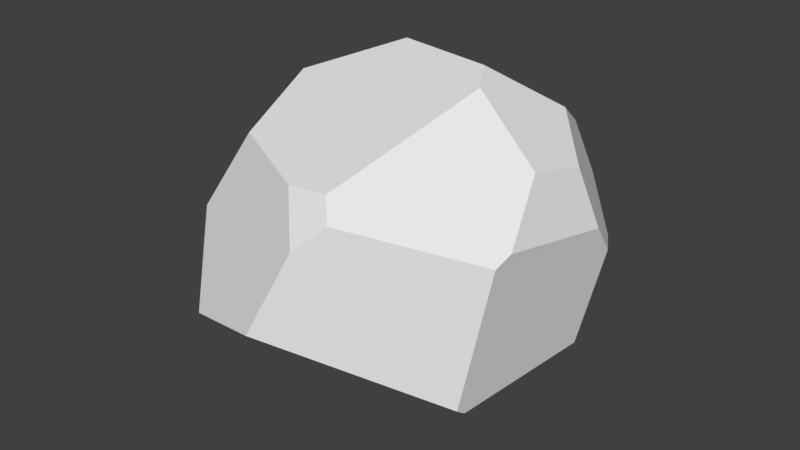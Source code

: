 # Source: boulder4.blend  (saved by Blender 2.79.0; exported with 4.5.12 LTS)
import bpy
from mathutils import Matrix  # noqa: F401  (used for matrix-valued properties, if any)

bpy.ops.wm.read_factory_settings(use_empty=True)
scene = bpy.context.scene
scene.name = 'Scene'

# ---- collections
col_collection_1 = bpy.data.collections.new('Collection 1'); scene.collection.children.link(col_collection_1)

# ---- materials (node trees are filled in below, after node groups)
mat_material = bpy.data.materials.new('Material')
mat_material.alpha_threshold = 0.0
mat_material.use_transparent_shadow = False
mat_material.roughness = 0.5
mat_material.line_color = (0.0, 0.0, 0.0, 1.0)

# ---- material node trees

# ---- world
world_world = bpy.data.worlds.new('World'); scene.world = world_world
world_world.color = (0.05088, 0.05088, 0.05088)
world_world.use_sun_shadow = False
world_world.sun_shadow_jitter_overblur = 0.0
world_world.cycles.sampling_method = 'MANUAL'

# ---- meshes
me_cube = bpy.data.meshes.new('Cube')
me_cube.from_pydata([(0.5558, 0.1922, 1.592), (-0.2868, 0.3534, 1.584), (-0.9014, -0.1631, 1.338), (-1.338, 0.292, 0.9784), (-0.5783, 0.8407, 1.302), (-1.131, 0.6822, 1.013), (0.6917, -0.03553, 1.517), (0.3396, -1.248, 1.028), (1.261, -0.1594, 1.076), (0.9331, 0.7195, 1.208), (1.31, 0.3345, 0.9625), (1.254, 0.9617, 0.1513), (-0.02235, 1.376, 0.8929), (0.7113, 1.262, 0.8828), (-0.7583, -0.8934, 1.073), (-0.00558, -1.248, 1.0), (0.459, -1.368, 0.8802), (0.2502, -1.514, 0.6727), (1.412, -0.6302, 0.7012), (1.475, 0.5652, 0.2602), (1.489, 0.3691, 0.5205), (1.388, -0.771, 0.6331), (1.355, 0.3954, -0.522), (-0.01615, -1.716, 0.01707), (1.225, -0.9261, -0.4849), (0.6299, -0.04424, -1.185), (1.225, -0.8389, -0.5499), (-1.602, 0.07758, 0.437), (-1.117, -1.053, 0.4253), (-1.009, -0.5385, -0.932), (-0.7766, -1.498, -0.1995), (-0.2724, 1.691, 0.04115), (-1.349, 0.2456, -0.9123), (-1.603, 0.2984, 0.04841), (-1.155, 1.196, 0.02946), (-0.9299, 1.042, -1.002), (-1.094, 1.273, -0.04959), (1.211, 0.9978, 0.05525), (0.858, 1.365, 0.411), (0.833, 1.388, 0.4308), (1.198, 0.6275, -0.691), (0.6558, 0.6504, -1.214), (-0.391, 1.27, -1.087), (-0.1993, 1.702, -0.03054)], [], [(42, 43, 39, 38, 37, 40, 41), (32, 33, 34, 36, 35), (26, 22, 19, 20, 18, 21, 24), (3, 2, 1, 4, 5), (13, 12, 4, 1, 0, 9), (10, 9, 0, 6, 8), (20, 10, 8, 18), (37, 38, 11), (16, 7, 15, 17), (6, 0, 1, 2, 14, 15, 7), (27, 28, 14, 2, 3), (18, 8, 6, 7, 16, 21), (23, 24, 21, 16, 17), (41, 40, 22, 26, 25), (30, 29, 25, 26, 24, 23), (23, 17, 15, 14, 28, 30), (33, 27, 3, 5, 34), (43, 42, 35, 36, 31), (12, 31, 36, 34, 5, 4), (27, 33, 32, 29, 30, 28), (25, 29, 32, 35, 42, 41), (31, 12, 13, 39, 43), (10, 20, 19, 11, 38, 39, 13, 9), (22, 40, 37, 11, 19)])
me_cube.materials.append(mat_material)
me_cube.use_remesh_preserve_volume = False
me_cube.use_remesh_preserve_attributes = False
me_cube.use_mirror_vertex_groups = False
me_cube.update()

# ---- objects
ob_cube = bpy.data.objects.new('Cube', me_cube)

# ---- transforms, parenting, visibility, modifiers, constraints
ob_cube.location = (0.0, 0.0, 0.0)
ob_cube.lock_rotations_4d = False
ob_cube.empty_display_type = 'ARROWS'
ob_cube.lineart.crease_threshold = 0.0

# ---- collection membership
col_collection_1.objects.link(ob_cube)

# ---- scene / render settings (as saved in the file)
scene.frame_start = 1; scene.frame_end = 250; scene.frame_set(1)
scene.render.engine = 'BLENDER_EEVEE_NEXT'
scene.render.resolution_percentage = 50
scene.render.dither_intensity = 0.0
scene.cycles.use_denoising = False
scene.cycles.samples = 128
scene.cycles.sampling_pattern = 'TABULATED_SOBOL'
scene.cycles.use_adaptive_sampling = False
scene.cycles.use_light_tree = False
scene.cycles.blur_glossy = 0.0
scene.cycles.sample_clamp_indirect = 0.0
scene.view_settings.view_transform = 'Standard'
bpy.context.view_layer.update()

# ---- added for rendering (the .blend has no active camera and no usable light): camera, sun
cam_auto = bpy.data.cameras.new('AutoCamera')
cam_auto.lens = 50.0
cam_auto.sensor_width = 36.0
cam_auto.clip_end = 1000.0
ob_auto_camera = bpy.data.objects.new('AutoCamera', cam_auto)
scene.collection.objects.link(ob_auto_camera)
ob_auto_camera.location = (4.93633, -5.99865, 4.18317)
ob_auto_camera.rotation_euler = (1.09748, -7.21219e-08, 0.694738)
scene.camera = ob_auto_camera
light_auto_sun = bpy.data.lights.new('AutoSun', 'SUN')
light_auto_sun.energy = 3.0
light_auto_sun.angle = 0.0523599
ob_auto_sun = bpy.data.objects.new('AutoSun', light_auto_sun)
scene.collection.objects.link(ob_auto_sun)
ob_auto_sun.rotation_euler = (0.872665, 0.174533, 0.523599)
bpy.context.view_layer.update()
